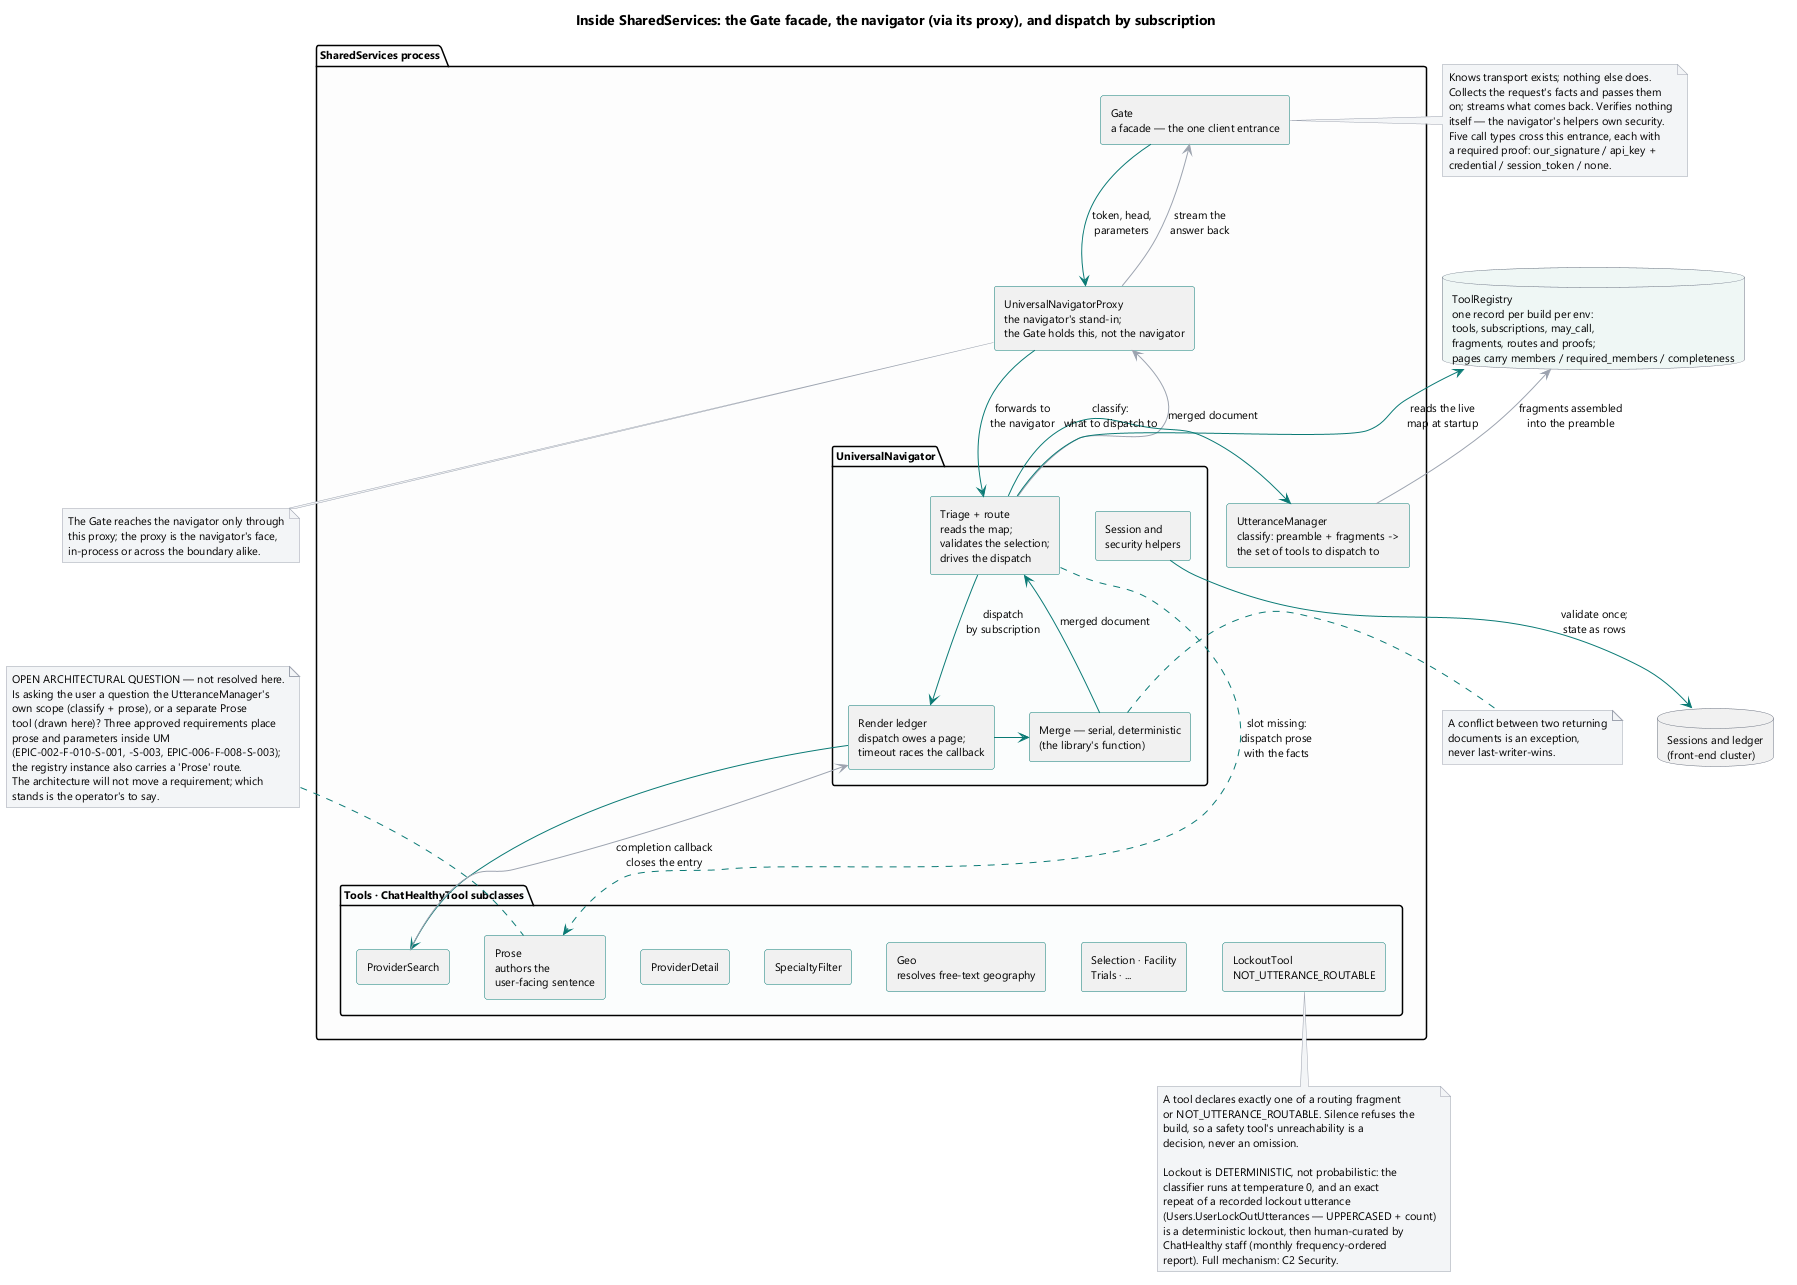

The diagram above was rendered by PlantUML. Its source (embedded in the PNG):
@startuml
title Inside SharedServices: the Gate facade, the navigator (via its proxy), and dispatch by subscription

skinparam componentStyle rectangle
skinparam shadowing false
skinparam defaultFontName Segoe UI
skinparam defaultFontSize 11
skinparam ArrowColor #0b7a75
skinparam ComponentBorderColor #0b7a75
skinparam DatabaseBorderColor #6b7280
skinparam NoteBackgroundColor #f3f4f6
skinparam NoteBorderColor #9ca3af

package "SharedServices process" #fdfdfd {

  [Gate\na facade — the one client entrance] as GATE

  [UniversalNavigatorProxy\nthe navigator's stand-in;\nthe Gate holds this, not the navigator] as PROXY

  package "UniversalNavigator" #fbfdfd {
    [Triage + route\nreads the map;\nvalidates the selection;\ndrives the dispatch] as ROUTE
    [Render ledger\ndispatch owes a page;\ntimeout races the callback] as LEDGER
    [Merge — serial, deterministic\n(the library's function)] as MERGE
    [Session and\nsecurity helpers] as SEC
  }

  [UtteranceManager\nclassify: preamble + fragments ->\nthe set of tools to dispatch to] as UM

  package "Tools · ChatHealthyTool subclasses" #fbfdfd {
    [ProviderSearch] as T1
    [ProviderDetail] as T2
    [SpecialtyFilter] as T3
    [Geo\nresolves free-text geography] as T5
    [Selection · Facility\nTrials · ...] as T4
    [Prose\nauthors the\nuser-facing sentence] as TP
    [LockoutTool\nNOT_UTTERANCE_ROUTABLE] as TL
  }
}

database "ToolRegistry\none record per build per env:\ntools, subscriptions, may_call,\nfragments, routes and proofs;\npages carry members / required_members / completeness" as REG #eef6f5
database "Sessions and ledger\n(front-end cluster)" as SESS

GATE -down-> PROXY : token, head,\nparameters
PROXY -down-> ROUTE : forwards to\nthe navigator
ROUTE -[#9ca3af]up-> PROXY : merged document
PROXY -[#9ca3af]up-> GATE : stream the\nanswer back
ROUTE -right-> UM : classify:\nwhat to dispatch to

REG <-- ROUTE : reads the live\nmap at startup
REG <-[#9ca3af]- UM : fragments assembled\ninto the preamble

ROUTE -down-> LEDGER : dispatch\nby subscription
LEDGER -right-> MERGE
MERGE -up-> ROUTE : merged document
SEC -down-> SESS : validate once;\nstate as rows

LEDGER -down-> T1
T1 -[#9ca3af]up-> LEDGER : completion callback\ncloses the entry
ROUTE .down.> TP : slot missing:\ndispatch prose\nwith the facts

T1 -[hidden]right- T2
T2 -[hidden]right- T3
T3 -[hidden]right- T5
T5 -[hidden]right- T4
T4 -[hidden]right- TP
TP -[hidden]right- TL

note left of GATE
  Knows transport exists; nothing else does.
  Collects the request's facts and passes them
  on; streams what comes back. Verifies nothing
  itself — the navigator's helpers own security.
  Five call types cross this entrance, each with
  a required proof: our_signature / api_key +
  credential / session_token / none.
end note

note bottom of PROXY
  The Gate reaches the navigator only through
  this proxy; the proxy is the navigator's face,
  in-process or across the boundary alike.
end note

note top of TP
  OPEN ARCHITECTURAL QUESTION — not resolved here.
  Is asking the user a question the UtteranceManager's
  own scope (classify + prose), or a separate Prose
  tool (drawn here)? Three approved requirements place
  prose and parameters inside UM
  (EPIC-002-F-010-S-001, -S-003, EPIC-006-F-008-S-003);
  the registry instance also carries a 'Prose' route.
  The architecture will not move a requirement; which
  stands is the operator's to say.
end note

note bottom of TL
  A tool declares exactly one of a routing fragment
  or NOT_UTTERANCE_ROUTABLE. Silence refuses the
  build, so a safety tool's unreachability is a
  decision, never an omission.

  Lockout is DETERMINISTIC, not probabilistic: the
  classifier runs at temperature 0, and an exact
  repeat of a recorded lockout utterance
  (Users.UserLockOutUtterances — UPPERCASED + count)
  is a deterministic lockout, then human-curated by
  ChatHealthy staff (monthly frequency-ordered
  report). Full mechanism: C2 Security.
end note

note right of MERGE
  A conflict between two returning
  documents is an exception,
  never last-writer-wins.
end note
@enduml